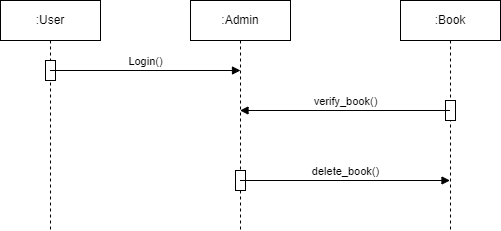

The diagram above was exported from draw.io. Its source (the exported page's mxGraphModel, read from the mxfile embedded in the PNG):
<mxGraphModel dx="1034" dy="604" grid="1" gridSize="10" guides="1" tooltips="1" connect="1" arrows="1" fold="1" page="1" pageScale="1" pageWidth="827" pageHeight="1169" math="0" shadow="0">
  <root>
    <mxCell id="0" />
    <mxCell id="1" parent="0" />
    <mxCell id="qo2FG-gRBK8EyLovEZoD-1" value=":User" style="shape=umlLifeline;perimeter=lifelinePerimeter;whiteSpace=wrap;html=1;container=1;dropTarget=0;collapsible=0;recursiveResize=0;outlineConnect=0;portConstraint=eastwest;newEdgeStyle={&quot;curved&quot;:0,&quot;rounded&quot;:0};" parent="1" vertex="1">
      <mxGeometry x="130" y="140" width="100" height="230" as="geometry" />
    </mxCell>
    <mxCell id="qo2FG-gRBK8EyLovEZoD-2" value="" style="html=1;points=[[0,0,0,0,5],[0,1,0,0,-5],[1,0,0,0,5],[1,1,0,0,-5]];perimeter=orthogonalPerimeter;outlineConnect=0;targetShapes=umlLifeline;portConstraint=eastwest;newEdgeStyle={&quot;curved&quot;:0,&quot;rounded&quot;:0};" parent="qo2FG-gRBK8EyLovEZoD-1" vertex="1">
      <mxGeometry x="45" y="60" width="10" height="20" as="geometry" />
    </mxCell>
    <mxCell id="qo2FG-gRBK8EyLovEZoD-4" value=":Admin" style="shape=umlLifeline;perimeter=lifelinePerimeter;whiteSpace=wrap;html=1;container=1;dropTarget=0;collapsible=0;recursiveResize=0;outlineConnect=0;portConstraint=eastwest;newEdgeStyle={&quot;curved&quot;:0,&quot;rounded&quot;:0};" parent="1" vertex="1">
      <mxGeometry x="320" y="140" width="100" height="230" as="geometry" />
    </mxCell>
    <mxCell id="qo2FG-gRBK8EyLovEZoD-3" value="" style="html=1;points=[[0,0,0,0,5],[0,1,0,0,-5],[1,0,0,0,5],[1,1,0,0,-5]];perimeter=orthogonalPerimeter;outlineConnect=0;targetShapes=umlLifeline;portConstraint=eastwest;newEdgeStyle={&quot;curved&quot;:0,&quot;rounded&quot;:0};" parent="qo2FG-gRBK8EyLovEZoD-4" vertex="1">
      <mxGeometry x="45" y="170" width="10" height="20" as="geometry" />
    </mxCell>
    <mxCell id="qo2FG-gRBK8EyLovEZoD-6" value=":Book" style="shape=umlLifeline;perimeter=lifelinePerimeter;whiteSpace=wrap;html=1;container=1;dropTarget=0;collapsible=0;recursiveResize=0;outlineConnect=0;portConstraint=eastwest;newEdgeStyle={&quot;curved&quot;:0,&quot;rounded&quot;:0};" parent="1" vertex="1">
      <mxGeometry x="530" y="140" width="100" height="230" as="geometry" />
    </mxCell>
    <mxCell id="qo2FG-gRBK8EyLovEZoD-5" value="" style="html=1;points=[[0,0,0,0,5],[0,1,0,0,-5],[1,0,0,0,5],[1,1,0,0,-5]];perimeter=orthogonalPerimeter;outlineConnect=0;targetShapes=umlLifeline;portConstraint=eastwest;newEdgeStyle={&quot;curved&quot;:0,&quot;rounded&quot;:0};" parent="qo2FG-gRBK8EyLovEZoD-6" vertex="1">
      <mxGeometry x="45" y="100" width="10" height="20" as="geometry" />
    </mxCell>
    <mxCell id="qo2FG-gRBK8EyLovEZoD-7" value="Login()" style="html=1;verticalAlign=bottom;endArrow=block;curved=0;rounded=0;" parent="1" edge="1">
      <mxGeometry width="80" relative="1" as="geometry">
        <mxPoint x="179.5" y="210" as="sourcePoint" />
        <mxPoint x="370" y="210" as="targetPoint" />
      </mxGeometry>
    </mxCell>
    <mxCell id="qo2FG-gRBK8EyLovEZoD-8" value="verify_book()" style="html=1;verticalAlign=bottom;endArrow=block;curved=0;rounded=0;" parent="1" edge="1">
      <mxGeometry width="80" relative="1" as="geometry">
        <mxPoint x="579.5" y="250" as="sourcePoint" />
        <mxPoint x="369.5" y="250" as="targetPoint" />
      </mxGeometry>
    </mxCell>
    <mxCell id="qo2FG-gRBK8EyLovEZoD-9" value="delete_book()" style="html=1;verticalAlign=bottom;endArrow=block;curved=0;rounded=0;" parent="1" source="qo2FG-gRBK8EyLovEZoD-4" edge="1">
      <mxGeometry width="80" relative="1" as="geometry">
        <mxPoint x="179.5" y="320" as="sourcePoint" />
        <mxPoint x="579.5" y="320" as="targetPoint" />
      </mxGeometry>
    </mxCell>
  </root>
</mxGraphModel>